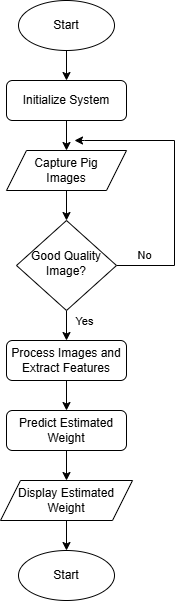

The diagram above was exported from draw.io. Its source (the exported page's mxGraphModel, read from the mxfile embedded in the PNG):
<mxGraphModel dx="1050" dy="522" grid="1" gridSize="10" guides="1" tooltips="1" connect="1" arrows="1" fold="1" page="1" pageScale="1" pageWidth="827" pageHeight="1169" math="0" shadow="0">
  <root>
    <mxCell id="WIyWlLk6GJQsqaUBKTNV-0" />
    <mxCell id="WIyWlLk6GJQsqaUBKTNV-1" parent="WIyWlLk6GJQsqaUBKTNV-0" />
    <mxCell id="Pr9fAh1g7LDv-DjHqOBo-3" style="edgeStyle=orthogonalEdgeStyle;rounded=0;orthogonalLoop=1;jettySize=auto;html=1;exitX=0.5;exitY=1;exitDx=0;exitDy=0;entryX=0.5;entryY=0;entryDx=0;entryDy=0;" edge="1" parent="WIyWlLk6GJQsqaUBKTNV-1" source="WIyWlLk6GJQsqaUBKTNV-3" target="Pr9fAh1g7LDv-DjHqOBo-1">
      <mxGeometry relative="1" as="geometry" />
    </mxCell>
    <mxCell id="WIyWlLk6GJQsqaUBKTNV-3" value="Initialize System" style="rounded=1;whiteSpace=wrap;html=1;fontSize=12;glass=0;strokeWidth=1;shadow=0;" parent="WIyWlLk6GJQsqaUBKTNV-1" vertex="1">
      <mxGeometry x="162" y="90" width="120" height="40" as="geometry" />
    </mxCell>
    <mxCell id="Pr9fAh1g7LDv-DjHqOBo-6" style="edgeStyle=orthogonalEdgeStyle;rounded=0;orthogonalLoop=1;jettySize=auto;html=1;exitX=1;exitY=0.5;exitDx=0;exitDy=0;" edge="1" parent="WIyWlLk6GJQsqaUBKTNV-1" source="WIyWlLk6GJQsqaUBKTNV-10">
      <mxGeometry relative="1" as="geometry">
        <mxPoint x="230" y="150" as="targetPoint" />
        <Array as="points">
          <mxPoint x="330" y="275" />
          <mxPoint x="330" y="150" />
          <mxPoint x="240" y="150" />
        </Array>
      </mxGeometry>
    </mxCell>
    <mxCell id="Pr9fAh1g7LDv-DjHqOBo-16" value="No" style="edgeLabel;html=1;align=center;verticalAlign=middle;resizable=0;points=[];" vertex="1" connectable="0" parent="Pr9fAh1g7LDv-DjHqOBo-6">
      <mxGeometry x="-0.7682" y="-4" relative="1" as="geometry">
        <mxPoint x="-6" y="-15" as="offset" />
      </mxGeometry>
    </mxCell>
    <mxCell id="Pr9fAh1g7LDv-DjHqOBo-9" style="edgeStyle=orthogonalEdgeStyle;rounded=0;orthogonalLoop=1;jettySize=auto;html=1;exitX=0.5;exitY=1;exitDx=0;exitDy=0;entryX=0.5;entryY=0;entryDx=0;entryDy=0;" edge="1" parent="WIyWlLk6GJQsqaUBKTNV-1" source="WIyWlLk6GJQsqaUBKTNV-10" target="Pr9fAh1g7LDv-DjHqOBo-8">
      <mxGeometry relative="1" as="geometry" />
    </mxCell>
    <mxCell id="Pr9fAh1g7LDv-DjHqOBo-17" value="Yes" style="edgeLabel;html=1;align=center;verticalAlign=middle;resizable=0;points=[];" vertex="1" connectable="0" parent="Pr9fAh1g7LDv-DjHqOBo-9">
      <mxGeometry x="-0.6" relative="1" as="geometry">
        <mxPoint x="17" y="4" as="offset" />
      </mxGeometry>
    </mxCell>
    <mxCell id="WIyWlLk6GJQsqaUBKTNV-10" value="Good Quality Image?" style="rhombus;whiteSpace=wrap;html=1;shadow=0;fontFamily=Helvetica;fontSize=12;align=center;strokeWidth=1;spacing=6;spacingTop=-4;" parent="WIyWlLk6GJQsqaUBKTNV-1" vertex="1">
      <mxGeometry x="172" y="230" width="100" height="90" as="geometry" />
    </mxCell>
    <mxCell id="Pr9fAh1g7LDv-DjHqOBo-2" style="edgeStyle=orthogonalEdgeStyle;rounded=0;orthogonalLoop=1;jettySize=auto;html=1;exitX=0.5;exitY=1;exitDx=0;exitDy=0;entryX=0.5;entryY=0;entryDx=0;entryDy=0;" edge="1" parent="WIyWlLk6GJQsqaUBKTNV-1" source="Pr9fAh1g7LDv-DjHqOBo-0" target="WIyWlLk6GJQsqaUBKTNV-3">
      <mxGeometry relative="1" as="geometry" />
    </mxCell>
    <mxCell id="Pr9fAh1g7LDv-DjHqOBo-0" value="Start" style="ellipse;whiteSpace=wrap;html=1;" vertex="1" parent="WIyWlLk6GJQsqaUBKTNV-1">
      <mxGeometry x="174" y="10" width="96" height="50" as="geometry" />
    </mxCell>
    <mxCell id="Pr9fAh1g7LDv-DjHqOBo-4" style="edgeStyle=orthogonalEdgeStyle;rounded=0;orthogonalLoop=1;jettySize=auto;html=1;exitX=0.5;exitY=1;exitDx=0;exitDy=0;entryX=0.5;entryY=0;entryDx=0;entryDy=0;" edge="1" parent="WIyWlLk6GJQsqaUBKTNV-1" source="Pr9fAh1g7LDv-DjHqOBo-1" target="WIyWlLk6GJQsqaUBKTNV-10">
      <mxGeometry relative="1" as="geometry" />
    </mxCell>
    <mxCell id="Pr9fAh1g7LDv-DjHqOBo-1" value="Capture Pig&lt;div&gt;Images&lt;/div&gt;" style="shape=parallelogram;perimeter=parallelogramPerimeter;whiteSpace=wrap;html=1;fixedSize=1;" vertex="1" parent="WIyWlLk6GJQsqaUBKTNV-1">
      <mxGeometry x="162" y="160" width="120" height="40" as="geometry" />
    </mxCell>
    <mxCell id="Pr9fAh1g7LDv-DjHqOBo-11" style="edgeStyle=orthogonalEdgeStyle;rounded=0;orthogonalLoop=1;jettySize=auto;html=1;exitX=0.5;exitY=1;exitDx=0;exitDy=0;entryX=0.5;entryY=0;entryDx=0;entryDy=0;" edge="1" parent="WIyWlLk6GJQsqaUBKTNV-1" source="Pr9fAh1g7LDv-DjHqOBo-8" target="Pr9fAh1g7LDv-DjHqOBo-10">
      <mxGeometry relative="1" as="geometry" />
    </mxCell>
    <mxCell id="Pr9fAh1g7LDv-DjHqOBo-8" value="Process Images and Extract Features" style="rounded=1;whiteSpace=wrap;html=1;fontSize=12;glass=0;strokeWidth=1;shadow=0;" vertex="1" parent="WIyWlLk6GJQsqaUBKTNV-1">
      <mxGeometry x="162" y="350" width="120" height="40" as="geometry" />
    </mxCell>
    <mxCell id="Pr9fAh1g7LDv-DjHqOBo-13" style="edgeStyle=orthogonalEdgeStyle;rounded=0;orthogonalLoop=1;jettySize=auto;html=1;exitX=0.5;exitY=1;exitDx=0;exitDy=0;entryX=0.5;entryY=0;entryDx=0;entryDy=0;" edge="1" parent="WIyWlLk6GJQsqaUBKTNV-1" source="Pr9fAh1g7LDv-DjHqOBo-10" target="Pr9fAh1g7LDv-DjHqOBo-12">
      <mxGeometry relative="1" as="geometry" />
    </mxCell>
    <mxCell id="Pr9fAh1g7LDv-DjHqOBo-10" value="Predict Estimated Weight" style="rounded=1;whiteSpace=wrap;html=1;fontSize=12;glass=0;strokeWidth=1;shadow=0;" vertex="1" parent="WIyWlLk6GJQsqaUBKTNV-1">
      <mxGeometry x="162" y="420" width="120" height="40" as="geometry" />
    </mxCell>
    <mxCell id="Pr9fAh1g7LDv-DjHqOBo-15" style="edgeStyle=orthogonalEdgeStyle;rounded=0;orthogonalLoop=1;jettySize=auto;html=1;exitX=0.5;exitY=1;exitDx=0;exitDy=0;entryX=0.5;entryY=0;entryDx=0;entryDy=0;" edge="1" parent="WIyWlLk6GJQsqaUBKTNV-1" source="Pr9fAh1g7LDv-DjHqOBo-12" target="Pr9fAh1g7LDv-DjHqOBo-14">
      <mxGeometry relative="1" as="geometry" />
    </mxCell>
    <mxCell id="Pr9fAh1g7LDv-DjHqOBo-12" value="Display Estimated Weight" style="shape=parallelogram;perimeter=parallelogramPerimeter;whiteSpace=wrap;html=1;fixedSize=1;" vertex="1" parent="WIyWlLk6GJQsqaUBKTNV-1">
      <mxGeometry x="156" y="490" width="132" height="40" as="geometry" />
    </mxCell>
    <mxCell id="Pr9fAh1g7LDv-DjHqOBo-14" value="Start" style="ellipse;whiteSpace=wrap;html=1;" vertex="1" parent="WIyWlLk6GJQsqaUBKTNV-1">
      <mxGeometry x="174" y="560" width="96" height="50" as="geometry" />
    </mxCell>
  </root>
</mxGraphModel>